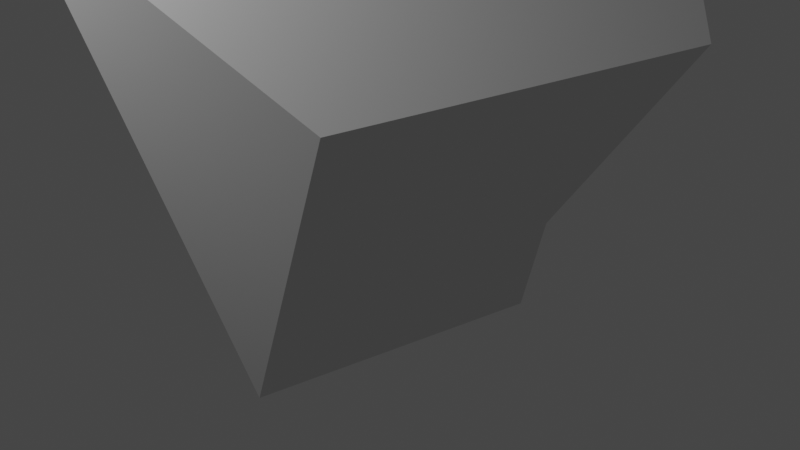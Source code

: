 # Source: rot01.blend  (saved by Blender 4.5.3; exported with 4.5.12 LTS)
import bpy
from mathutils import Matrix  # noqa: F401  (used for matrix-valued properties, if any)

bpy.ops.wm.read_factory_settings(use_empty=True)
scene = bpy.context.scene
scene.name = 'Scene'

# ---- collections
col_collection = bpy.data.collections.new('Collection'); scene.collection.children.link(col_collection)

# ---- materials (node trees are filled in below, after node groups)
mat_e_white = bpy.data.materials.new('e.white')
mat_e_white.alpha_threshold = 0.0
mat_e_white.roughness = 0.5
mat_e_white.line_color = (0.0, 0.0, 0.0, 1.0)
mat_e_black = bpy.data.materials.new('e.black')
mat_e_black.alpha_threshold = 0.0
mat_e_black.roughness = 0.5
mat_e_black.line_color = (0.0, 0.0, 0.0, 1.0)
mat_e_red = bpy.data.materials.new('e.red')
mat_e_green = bpy.data.materials.new('e.green')
mat_e_blue = bpy.data.materials.new('e.blue')
mat_mat01 = bpy.data.materials.new('mat01')

# ---- material node trees
mat_e_white.use_nodes = True; mat_e_white.node_tree.nodes.clear()
_N = mat_e_white.node_tree.nodes; _L = mat_e_white.node_tree.links
n0 = _N.new('ShaderNodeOutputMaterial'); n0.name = 'Material Output'; n0.location = (256, 410)
n1 = _N.new('ShaderNodeBsdfPrincipled'); n1.name = 'Principled BSDF'; n1.location = (-76, 232)
n1.distribution = 'GGX'
n1.subsurface_method = 'RANDOM_WALK_SKIN'
n1.inputs[3].default_value = 1.45
n1.inputs[10].default_value = 0.0
n1.inputs[27].default_value = (0.0, 0.0, 0.0, 1.0)
n1.inputs[28].default_value = 1.0
n2 = _N.new('ShaderNodeEmission'); n2.name = 'Emission'; n2.location = (22, 390)
n3 = _N.new('ShaderNodeAttribute'); n3.name = 'Attribute'; n3.location = (-241, 369)
n3.attribute_name = 'cc1'
_L.new(n2.outputs[0], n0.inputs[0])
n0.is_active_output = True
mat_e_black.use_nodes = True; mat_e_black.node_tree.nodes.clear()
_N = mat_e_black.node_tree.nodes; _L = mat_e_black.node_tree.links
n0 = _N.new('ShaderNodeOutputMaterial'); n0.name = 'Material Output'; n0.location = (256, 410)
n1 = _N.new('ShaderNodeBsdfPrincipled'); n1.name = 'Principled BSDF'; n1.location = (-76, 232)
n1.distribution = 'GGX'
n1.subsurface_method = 'RANDOM_WALK_SKIN'
n1.inputs[3].default_value = 1.45
n1.inputs[10].default_value = 0.0
n1.inputs[27].default_value = (0.0, 0.0, 0.0, 1.0)
n1.inputs[28].default_value = 1.0
n2 = _N.new('ShaderNodeEmission'); n2.name = 'Emission'; n2.location = (22, 390)
n2.inputs[0].default_value = (1.0, 0.05807, 0.01139, 1.0)
n2.inputs[1].default_value = 0.0
n3 = _N.new('ShaderNodeAttribute'); n3.name = 'Attribute'; n3.location = (-241, 369)
n3.attribute_name = 'cc1'
_L.new(n2.outputs[0], n0.inputs[0])
n0.is_active_output = True
mat_e_red.use_nodes = True; mat_e_red.node_tree.nodes.clear()
_N = mat_e_red.node_tree.nodes; _L = mat_e_red.node_tree.links
n0 = _N.new('ShaderNodeBsdfPrincipled'); n0.name = 'Principled BSDF'; n0.location = (-97, 248)
n1 = _N.new('ShaderNodeOutputMaterial'); n1.name = 'Material Output'; n1.location = (300, 300)
n2 = _N.new('ShaderNodeEmission'); n2.name = 'Emission'; n2.location = (90, 417)
n2.inputs[0].default_value = (1.0, 0.01132, 0.0, 1.0)
_L.new(n2.outputs[0], n1.inputs[0])
n1.is_active_output = True
mat_e_green.use_nodes = True; mat_e_green.node_tree.nodes.clear()
_N = mat_e_green.node_tree.nodes; _L = mat_e_green.node_tree.links
n0 = _N.new('ShaderNodeBsdfPrincipled'); n0.name = 'Principled BSDF'; n0.location = (-303, 215)
n1 = _N.new('ShaderNodeOutputMaterial'); n1.name = 'Material Output'; n1.location = (300, 300)
n2 = _N.new('ShaderNodeEmission'); n2.name = 'Emission'; n2.location = (17, 343)
n2.inputs[0].default_value = (0.008326, 1.0, 0.0, 1.0)
_L.new(n2.outputs[0], n1.inputs[0])
n1.is_active_output = True
mat_e_blue.use_nodes = True; mat_e_blue.node_tree.nodes.clear()
_N = mat_e_blue.node_tree.nodes; _L = mat_e_blue.node_tree.links
n0 = _N.new('ShaderNodeOutputMaterial'); n0.name = 'Material Output'; n0.location = (300, 300)
n1 = _N.new('ShaderNodeEmission'); n1.name = 'Emission'; n1.location = (16, 361)
n1.inputs[0].default_value = (0.005913, 0.08344, 1.0, 1.0)
_L.new(n1.outputs[0], n0.inputs[0])
n0.is_active_output = True
mat_mat01.use_nodes = True; mat_mat01.node_tree.nodes.clear()
_N = mat_mat01.node_tree.nodes; _L = mat_mat01.node_tree.links
n0 = _N.new('ShaderNodeBsdfPrincipled'); n0.name = 'Principled BSDF'; n0.location = (10, 300)
n0.inputs[0].default_value = (1.0, 0.487, 0.1028, 1.0)
n1 = _N.new('ShaderNodeOutputMaterial'); n1.name = 'Material Output'; n1.location = (300, 300)
_L.new(n0.outputs[0], n1.inputs[0])
n1.is_active_output = True

# ---- world
world_world = bpy.data.worlds.new('World'); scene.world = world_world
world_world.use_nodes = True; world_world.node_tree.nodes.clear()
_N = world_world.node_tree.nodes; _L = world_world.node_tree.links
n0 = _N.new('ShaderNodeOutputWorld'); n0.name = 'World Output'; n0.location = (300, 300)
n1 = _N.new('ShaderNodeBackground'); n1.name = 'Background'; n1.location = (10, 300)
n1.inputs[0].default_value = (0.05088, 0.05088, 0.05088, 1.0)
_L.new(n1.outputs[0], n0.inputs[0])
n0.is_active_output = True
world_world.color = (0.05088, 0.05088, 0.05088)
world_world.use_sun_shadow = False
world_world.sun_shadow_jitter_overblur = 0.0

# ---- cameras
cam_camera = bpy.data.cameras.new('Camera')
cam_camera.clip_end = 100.0
cam_camera.ortho_scale = 7.314

# ---- lights
light_light = bpy.data.lights.new('Light', 'POINT')
light_light.transmission_factor = 0.0
light_light.use_soft_falloff = False
light_light.energy = 1000.0
light_light.shadow_soft_size = 0.1
light_light.shadow_maximum_resolution = 0.006
light_light.use_absolute_resolution = True

# ---- meshes
me_cube = bpy.data.meshes.new('Cube')
me_cube.from_pydata([(1.0, 1.0, 2.0), (1.0, 1.0, 0.0), (1.0, -1.0, 2.0), (1.0, -1.0, 0.0), (-1.0, 1.0, 2.0), (-1.0, 1.0, 0.0), (-1.0, -1.0, 2.0), (-1.0, -1.0, 0.0), (0.5, 1.0, 0.0), (0.0, 1.0, 0.0), (-0.5, 1.0, 0.0), (0.5, -1.0, 2.0), (0.0, -1.0, 2.0), (-0.5, -1.0, 2.0), (-0.5, -1.0, 0.0), (0.0, -1.0, 0.0), (0.5, -1.0, 0.0), (-0.5, 1.0, 2.0), (0.0, 1.0, 2.0), (0.5, 1.0, 2.0), (-1.0, 0.5, 0.0), (-1.0, 0.0, 0.0), (-1.0, -0.5, 0.0), (1.0, 0.5, 2.0), (1.0, 0.0, 2.0), (1.0, -0.5, 2.0), (-1.0, -0.5, 2.0), (-1.0, 0.0, 2.0), (-1.0, 0.5, 2.0), (1.0, -0.5, 0.0), (1.0, 0.0, 0.0), (1.0, 0.5, 0.0), (-0.5, 0.5, 0.0), (-0.5, 0.0, 0.0), (-0.5, -0.5, 0.0), (0.0, 0.5, 0.0), (0.0, 0.0, 0.0), (0.0, -0.5, 0.0), (0.5, 0.5, 0.0), (0.5, 0.0, 0.0), (0.5, -0.5, 0.0), (0.5, 0.5, 2.0), (0.5, 0.0, 2.0), (0.5, -0.5, 2.0), (0.0, 0.5, 2.0), (0.0, 0.0, 2.0), (0.0, -0.5, 2.0), (-0.5, 0.5, 2.0), (-0.5, 0.0, 2.0), (-0.5, -0.5, 2.0), (1.0, 1.0, 1.5), (1.0, 1.0, 1.0), (1.0, 1.0, 0.5), (-1.0, -1.0, 0.5), (-1.0, -1.0, 1.0), (-1.0, -1.0, 1.5), (1.0, -1.0, 1.5), (1.0, -1.0, 1.0), (1.0, -1.0, 0.5), (-1.0, 1.0, 1.5), (-1.0, 1.0, 1.0), (-1.0, 1.0, 0.5), (-0.5, 1.0, 1.5), (-0.5, 1.0, 1.0), (-0.5, 1.0, 0.5), (0.0, 1.0, 1.5), (0.0, 1.0, 1.0), (0.0, 1.0, 0.5), (0.5, 1.0, 1.5), (0.5, 1.0, 1.0), (0.5, 1.0, 0.5), (0.5, -1.0, 1.5), (0.5, -1.0, 1.0), (0.5, -1.0, 0.5), (0.0, -1.0, 1.5), (0.0, -1.0, 1.0), (0.0, -1.0, 0.5), (-0.5, -1.0, 1.5), (-0.5, -1.0, 1.0), (-0.5, -1.0, 0.5), (1.0, 0.5, 1.5), (1.0, 0.5, 1.0), (1.0, 0.5, 0.5), (1.0, 0.0, 1.5), (1.0, 0.0, 1.0), (1.0, 0.0, 0.5), (1.0, -0.5, 1.5), (1.0, -0.5, 1.0), (1.0, -0.5, 0.5), (-1.0, -0.5, 1.5), (-1.0, -0.5, 1.0), (-1.0, -0.5, 0.5), (-1.0, 0.0, 1.5), (-1.0, 0.0, 1.0), (-1.0, 0.0, 0.5), (-1.0, 0.5, 1.5), (-1.0, 0.5, 1.0), (-1.0, 0.5, 0.5)], [], [(49, 26, 6, 13), (77, 13, 6, 55), (95, 28, 4, 59), (40, 29, 3, 16), (86, 25, 2, 56), (68, 19, 0, 50), (59, 4, 17, 62), (62, 17, 18, 65), (65, 18, 19, 68), (22, 34, 14, 7), (34, 37, 15, 14), (37, 40, 16, 15), (56, 2, 11, 71), (71, 11, 12, 74), (74, 12, 13, 77), (25, 43, 11, 2), (43, 46, 12, 11), (46, 49, 13, 12), (18, 17, 47, 44), (44, 47, 48, 45), (45, 48, 49, 46), (19, 18, 44, 41), (41, 44, 45, 42), (42, 45, 46, 43), (0, 19, 41, 23), (23, 41, 42, 24), (24, 42, 43, 25), (9, 8, 38, 35), (35, 38, 39, 36), (36, 39, 40, 37), (10, 9, 35, 32), (32, 35, 36, 33), (33, 36, 37, 34), (5, 10, 32, 20), (20, 32, 33, 21), (21, 33, 34, 22), (50, 0, 23, 80), (80, 23, 24, 83), (83, 24, 25, 86), (8, 1, 31, 38), (38, 31, 30, 39), (39, 30, 29, 40), (55, 6, 26, 89), (89, 26, 27, 92), (92, 27, 28, 95), (17, 4, 28, 47), (47, 28, 27, 48), (48, 27, 26, 49), (21, 94, 97, 20), (94, 93, 96, 97), (93, 92, 95, 96), (22, 91, 94, 21), (91, 90, 93, 94), (90, 89, 92, 93), (7, 53, 91, 22), (53, 54, 90, 91), (54, 55, 89, 90), (30, 85, 88, 29), (85, 84, 87, 88), (84, 83, 86, 87), (31, 82, 85, 30), (82, 81, 84, 85), (81, 80, 83, 84), (1, 52, 82, 31), (52, 51, 81, 82), (51, 50, 80, 81), (15, 76, 79, 14), (76, 75, 78, 79), (75, 74, 77, 78), (16, 73, 76, 15), (73, 72, 75, 76), (72, 71, 74, 75), (3, 58, 73, 16), (58, 57, 72, 73), (57, 56, 71, 72), (9, 67, 70, 8), (67, 66, 69, 70), (66, 65, 68, 69), (10, 64, 67, 9), (64, 63, 66, 67), (63, 62, 65, 66), (5, 61, 64, 10), (61, 60, 63, 64), (60, 59, 62, 63), (8, 70, 52, 1), (70, 69, 51, 52), (69, 68, 50, 51), (29, 88, 58, 3), (88, 87, 57, 58), (87, 86, 56, 57), (20, 97, 61, 5), (97, 96, 60, 61), (96, 95, 59, 60), (14, 79, 53, 7), (79, 78, 54, 53), (78, 77, 55, 54)])
me_cube.polygons.foreach_set('material_index', [4, 0, 0, 0, 0, 0, 0, 0, 0, 0, 0, 0, 5, 0, 0, 1, 1, 4, 0, 2, 3, 0, 1, 1, 0, 1, 1, 0, 0, 0, 0, 0, 0, 0, 0, 0, 0, 0, 0, 0, 0, 0, 0, 0, 0, 0, 2, 3, 0, 0, 0, 0, 0, 0, 0, 0, 0, 0, 0, 0, 0, 0, 0, 0, 0, 0, 0, 0, 0, 0, 0, 0, 5, 5, 5, 0, 0, 0, 0, 0, 0, 0, 0, 0, 0, 0, 0, 0, 0, 0, 0, 0, 0, 0, 0, 0])
_uv = me_cube.uv_layers.new(name='UVMap')
_uv.uv.foreach_set('vector', [0.8125, 0.6875, 0.875, 0.6875, 0.875, 0.75, 0.8125, 0.75, 0.5625, 0.9375, 0.625, 0.9375, 0.625, 1.0, 0.5625, 1.0, 0.5625, 0.1875, 0.625, 0.1875, 0.625, 0.25, 0.5625, 0.25, 0.3125, 0.6875, 0.375, 0.6875, 0.375, 0.75, 0.3125, 0.75, 0.5625, 0.6875, 0.625, 0.6875, 0.625, 0.75, 0.5625, 0.75, 0.5625, 0.4375, 0.625, 0.4375, 0.625, 0.5, 0.5625, 0.5, 0.5625, 0.25, 0.625, 0.25, 0.625, 0.3125, 0.5625, 0.3125, 0.5625, 0.3125, 0.625, 0.3125, 0.625, 0.375, 0.5625, 0.375, 0.5625, 0.375, 0.625, 0.375, 0.625, 0.4375, 0.5625, 0.4375, 0.125, 0.6875, 0.1875, 0.6875, 0.1875, 0.75, 0.125, 0.75, 0.1875, 0.6875, 0.25, 0.6875, 0.25, 0.75, 0.1875, 0.75, 0.25, 0.6875, 0.3125, 0.6875, 0.3125, 0.75, 0.25, 0.75, 0.5625, 0.75, 0.625, 0.75, 0.625, 0.8125, 0.5625, 0.8125, 0.5625, 0.8125, 0.625, 0.8125, 0.625, 0.875, 0.5625, 0.875, 0.5625, 0.875, 0.625, 0.875, 0.625, 0.9375, 0.5625, 0.9375, 0.625, 0.6875, 0.6875, 0.6875, 0.6875, 0.75, 0.625, 0.75, 0.6875, 0.6875, 0.75, 0.6875, 0.75, 0.75, 0.6875, 0.75, 0.75, 0.6875, 0.8125, 0.6875, 0.8125, 0.75, 0.75, 0.75, 0.75, 0.5, 0.8125, 0.5, 0.8125, 0.5625, 0.75, 0.5625, 0.75, 0.5625, 0.8125, 0.5625, 0.8125, 0.625, 0.75, 0.625, 0.75, 0.625, 0.8125, 0.625, 0.8125, 0.6875, 0.75, 0.6875, 0.6875, 0.5, 0.75, 0.5, 0.75, 0.5625, 0.6875, 0.5625, 0.6875, 0.5625, 0.75, 0.5625, 0.75, 0.625, 0.6875, 0.625, 0.6875, 0.625, 0.75, 0.625, 0.75, 0.6875, 0.6875, 0.6875, 0.625, 0.5, 0.6875, 0.5, 0.6875, 0.5625, 0.625, 0.5625, 0.625, 0.5625, 0.6875, 0.5625, 0.6875, 0.625, 0.625, 0.625, 0.625, 0.625, 0.6875, 0.625, 0.6875, 0.6875, 0.625, 0.6875, 0.25, 0.5, 0.3125, 0.5, 0.3125, 0.5625, 0.25, 0.5625, 0.25, 0.5625, 0.3125, 0.5625, 0.3125, 0.625, 0.25, 0.625, 0.25, 0.625, 0.3125, 0.625, 0.3125, 0.6875, 0.25, 0.6875, 0.1875, 0.5, 0.25, 0.5, 0.25, 0.5625, 0.1875, 0.5625, 0.1875, 0.5625, 0.25, 0.5625, 0.25, 0.625, 0.1875, 0.625, 0.1875, 0.625, 0.25, 0.625, 0.25, 0.6875, 0.1875, 0.6875, 0.125, 0.5, 0.1875, 0.5, 0.1875, 0.5625, 0.125, 0.5625, 0.125, 0.5625, 0.1875, 0.5625, 0.1875, 0.625, 0.125, 0.625, 0.125, 0.625, 0.1875, 0.625, 0.1875, 0.6875, 0.125, 0.6875, 0.5625, 0.5, 0.625, 0.5, 0.625, 0.5625, 0.5625, 0.5625, 0.5625, 0.5625, 0.625, 0.5625, 0.625, 0.625, 0.5625, 0.625, 0.5625, 0.625, 0.625, 0.625, 0.625, 0.6875, 0.5625, 0.6875, 0.3125, 0.5, 0.375, 0.5, 0.375, 0.5625, 0.3125, 0.5625, 0.3125, 0.5625, 0.375, 0.5625, 0.375, 0.625, 0.3125, 0.625, 0.3125, 0.625, 0.375, 0.625, 0.375, 0.6875, 0.3125, 0.6875, 0.5625, 0.0, 0.625, 0.0, 0.625, 0.0625, 0.5625, 0.0625, 0.5625, 0.0625, 0.625, 0.0625, 0.625, 0.125, 0.5625, 0.125, 0.5625, 0.125, 0.625, 0.125, 0.625, 0.1875, 0.5625, 0.1875, 0.8125, 0.5, 0.875, 0.5, 0.875, 0.5625, 0.8125, 0.5625, 0.8125, 0.5625, 0.875, 0.5625, 0.875, 0.625, 0.8125, 0.625, 0.8125, 0.625, 0.875, 0.625, 0.875, 0.6875, 0.8125, 0.6875, 0.375, 0.125, 0.4375, 0.125, 0.4375, 0.1875, 0.375, 0.1875, 0.4375, 0.125, 0.5, 0.125, 0.5, 0.1875, 0.4375, 0.1875, 0.5, 0.125, 0.5625, 0.125, 0.5625, 0.1875, 0.5, 0.1875, 0.375, 0.0625, 0.4375, 0.0625, 0.4375, 0.125, 0.375, 0.125, 0.4375, 0.0625, 0.5, 0.0625, 0.5, 0.125, 0.4375, 0.125, 0.5, 0.0625, 0.5625, 0.0625, 0.5625, 0.125, 0.5, 0.125, 0.375, 0.0, 0.4375, 0.0, 0.4375, 0.0625, 0.375, 0.0625, 0.4375, 0.0, 0.5, 0.0, 0.5, 0.0625, 0.4375, 0.0625, 0.5, 0.0, 0.5625, 0.0, 0.5625, 0.0625, 0.5, 0.0625, 0.375, 0.625, 0.4375, 0.625, 0.4375, 0.6875, 0.375, 0.6875, 0.4375, 0.625, 0.5, 0.625, 0.5, 0.6875, 0.4375, 0.6875, 0.5, 0.625, 0.5625, 0.625, 0.5625, 0.6875, 0.5, 0.6875, 0.375, 0.5625, 0.4375, 0.5625, 0.4375, 0.625, 0.375, 0.625, 0.4375, 0.5625, 0.5, 0.5625, 0.5, 0.625, 0.4375, 0.625, 0.5, 0.5625, 0.5625, 0.5625, 0.5625, 0.625, 0.5, 0.625, 0.375, 0.5, 0.4375, 0.5, 0.4375, 0.5625, 0.375, 0.5625, 0.4375, 0.5, 0.5, 0.5, 0.5, 0.5625, 0.4375, 0.5625, 0.5, 0.5, 0.5625, 0.5, 0.5625, 0.5625, 0.5, 0.5625, 0.375, 0.875, 0.4375, 0.875, 0.4375, 0.9375, 0.375, 0.9375, 0.4375, 0.875, 0.5, 0.875, 0.5, 0.9375, 0.4375, 0.9375, 0.5, 0.875, 0.5625, 0.875, 0.5625, 0.9375, 0.5, 0.9375, 0.375, 0.8125, 0.4375, 0.8125, 0.4375, 0.875, 0.375, 0.875, 0.4375, 0.8125, 0.5, 0.8125, 0.5, 0.875, 0.4375, 0.875, 0.5, 0.8125, 0.5625, 0.8125, 0.5625, 0.875, 0.5, 0.875, 0.375, 0.75, 0.4375, 0.75, 0.4375, 0.8125, 0.375, 0.8125, 0.4375, 0.75, 0.5, 0.75, 0.5, 0.8125, 0.4375, 0.8125, 0.5, 0.75, 0.5625, 0.75, 0.5625, 0.8125, 0.5, 0.8125, 0.375, 0.375, 0.4375, 0.375, 0.4375, 0.4375, 0.375, 0.4375, 0.4375, 0.375, 0.5, 0.375, 0.5, 0.4375, 0.4375, 0.4375, 0.5, 0.375, 0.5625, 0.375, 0.5625, 0.4375, 0.5, 0.4375, 0.375, 0.3125, 0.4375, 0.3125, 0.4375, 0.375, 0.375, 0.375, 0.4375, 0.3125, 0.5, 0.3125, 0.5, 0.375, 0.4375, 0.375, 0.5, 0.3125, 0.5625, 0.3125, 0.5625, 0.375, 0.5, 0.375, 0.375, 0.25, 0.4375, 0.25, 0.4375, 0.3125, 0.375, 0.3125, 0.4375, 0.25, 0.5, 0.25, 0.5, 0.3125, 0.4375, 0.3125, 0.5, 0.25, 0.5625, 0.25, 0.5625, 0.3125, 0.5, 0.3125, 0.375, 0.4375, 0.4375, 0.4375, 0.4375, 0.5, 0.375, 0.5, 0.4375, 0.4375, 0.5, 0.4375, 0.5, 0.5, 0.4375, 0.5, 0.5, 0.4375, 0.5625, 0.4375, 0.5625, 0.5, 0.5, 0.5, 0.375, 0.6875, 0.4375, 0.6875, 0.4375, 0.75, 0.375, 0.75, 0.4375, 0.6875, 0.5, 0.6875, 0.5, 0.75, 0.4375, 0.75, 0.5, 0.6875, 0.5625, 0.6875, 0.5625, 0.75, 0.5, 0.75, 0.375, 0.1875, 0.4375, 0.1875, 0.4375, 0.25, 0.375, 0.25, 0.4375, 0.1875, 0.5, 0.1875, 0.5, 0.25, 0.4375, 0.25, 0.5, 0.1875, 0.5625, 0.1875, 0.5625, 0.25, 0.5, 0.25, 0.375, 0.9375, 0.4375, 0.9375, 0.4375, 1.0, 0.375, 1.0, 0.4375, 0.9375, 0.5, 0.9375, 0.5, 1.0, 0.4375, 1.0, 0.5, 0.9375, 0.5625, 0.9375, 0.5625, 1.0, 0.5, 1.0])
me_cube.materials.append(mat_e_white)
me_cube.materials.append(mat_e_black)
me_cube.materials.append(mat_e_red)
me_cube.materials.append(mat_e_green)
me_cube.materials.append(mat_e_blue)
me_cube.materials.append(mat_mat01)
me_cube.use_mirror_vertex_groups = False
me_cube.update()
me_plane = bpy.data.meshes.new('Plane')
me_plane.from_pydata([(-0.1683, -1.404, 0.0), (1.404, -0.1683, 0.0), (-1.404, 0.1683, 0.0), (0.1683, 1.404, 0.0), (-2.808, 0.3367, 2.0), (-0.3367, -2.808, 2.0), (2.808, -0.3367, 2.0), (0.3367, 2.808, 2.0), (1.037, -1.319, -1.54), (-1.037, 1.319, -1.54), (2.074, -2.639, 3.54), (-2.074, 2.639, 3.54)], [], [(8, 9, 3, 1), (10, 6, 7, 11), (9, 2, 4, 11), (8, 1, 6, 10), (1, 3, 7, 6), (2, 0, 5, 4), (0, 8, 10, 5), (3, 9, 11, 7), (5, 10, 11, 4), (0, 2, 9, 8)])
_uv = me_plane.uv_layers.new(name='UVMap')
_uv.uv.foreach_set('vector', [0.5, 0.0, 0.5, 1.0, 1.0, 1.0, 1.0, 0.0, 0.5, 0.0, 1.0, 0.0, 1.0, 1.0, 0.5, 1.0, 0.5, 1.0, 0.0, 1.0, 0.0, 1.0, 0.5, 1.0, 0.5, 0.0, 1.0, 0.0, 1.0, 0.0, 0.5, 0.0, 1.0, 0.0, 1.0, 1.0, 1.0, 1.0, 1.0, 0.0, 0.0, 1.0, 0.0, 0.0, 0.0, 0.0, 0.0, 1.0, 0.0, 0.0, 0.5, 0.0, 0.5, 0.0, 0.0, 0.0, 1.0, 1.0, 0.5, 1.0, 0.5, 1.0, 1.0, 1.0, 0.0, 0.0, 0.5, 0.0, 0.5, 1.0, 0.0, 1.0, 0.0, 0.0, 0.0, 1.0, 0.5, 1.0, 0.5, 0.0])
me_plane.update()

# ---- objects
ob_xxx = bpy.data.objects.new('xxx', me_cube)
ob_light = bpy.data.objects.new('Light', light_light)
ob_camera = bpy.data.objects.new('Camera', cam_camera)
ob_box1 = bpy.data.objects.new('box1', me_plane)

# ---- transforms, parenting, visibility, modifiers, constraints
ob_xxx.location = (0.0, 0.0, 0.0)
ob_xxx.lock_rotations_4d = False
ob_xxx.empty_display_type = 'ARROWS'
ob_xxx.hide_render = True
ob_xxx.lineart.crease_threshold = 0.0
ob_light.location = (-1.926, -5.008, 5.904)
ob_light.rotation_euler = (0.6503, 0.05522, 1.866)
ob_light.lock_rotations_4d = False
ob_light.empty_display_type = 'ARROWS'
ob_light.color = (0.0, 0.0, 0.0, 0.0)
ob_light.lineart.crease_threshold = 0.0
ob_camera.location = (7.359, -6.926, 4.958)
ob_camera.rotation_euler = (1.109, 0.0, 0.8149)
ob_camera.lock_rotations_4d = False
ob_camera.empty_display_type = 'ARROWS'
ob_camera.color = (0.0, 0.0, 0.0, 0.0)
ob_camera.display_type = 'WIRE'
ob_camera.lineart.crease_threshold = 0.0
ob_box1.location = (0.0, 0.0, 0.0)
ob_box1.rotation_euler = (0.0, -0.0, -0.8343)

# ---- collection membership
col_collection.objects.link(ob_xxx)
col_collection.objects.link(ob_light)
col_collection.objects.link(ob_camera)
col_collection.objects.link(ob_box1)

# ---- scene / render settings (as saved in the file)
scene.camera = ob_camera
scene.frame_start = 1; scene.frame_end = 250; scene.frame_set(1)
scene.render.engine = 'CYCLES'
scene.cycles.samples = 128
scene.eevee.ray_tracing_options.trace_max_roughness = 0.0
scene.view_settings.view_transform = 'Filmic'
bpy.context.view_layer.update()
